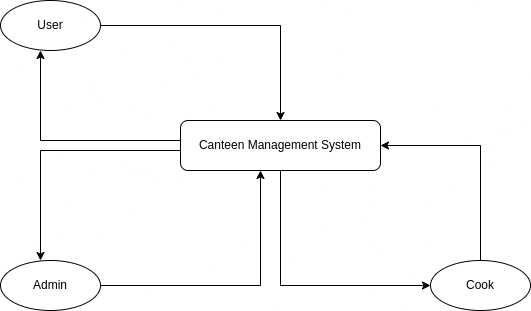

The diagram above was exported from draw.io. Its source (the exported page's mxGraphModel, read from the mxfile embedded in the PNG):
<mxGraphModel dx="1434" dy="1961" grid="1" gridSize="10" guides="1" tooltips="1" connect="1" arrows="1" fold="1" page="1" pageScale="1" pageWidth="827" pageHeight="1169" math="0" shadow="0">
  <root>
    <mxCell id="0" />
    <mxCell id="1" parent="0" />
    <mxCell id="2_Uen7SWTbBxfD-wWknp-71" value="User" style="shape=ellipse;whiteSpace=wrap;html=1;" vertex="1" parent="1">
      <mxGeometry x="70" y="-80" width="100" height="50" as="geometry" />
    </mxCell>
    <mxCell id="2_Uen7SWTbBxfD-wWknp-72" value="Canteen Management System" style="rounded=1;whiteSpace=wrap;html=1;" vertex="1" parent="1">
      <mxGeometry x="250" y="40" width="200" height="50" as="geometry" />
    </mxCell>
    <mxCell id="2_Uen7SWTbBxfD-wWknp-73" value="Admin" style="shape=ellipse;whiteSpace=wrap;html=1;" vertex="1" parent="1">
      <mxGeometry x="70" y="180" width="100" height="50" as="geometry" />
    </mxCell>
    <mxCell id="2_Uen7SWTbBxfD-wWknp-74" value="Cook" style="shape=ellipse;whiteSpace=wrap;html=1;" vertex="1" parent="1">
      <mxGeometry x="500" y="180" width="100" height="50" as="geometry" />
    </mxCell>
    <mxCell id="2_Uen7SWTbBxfD-wWknp-75" style="edgeStyle=orthogonalEdgeStyle;rounded=0;orthogonalLoop=1;jettySize=auto;html=1;exitX=1;exitY=0.5;exitDx=0;exitDy=0;" edge="1" parent="1" source="2_Uen7SWTbBxfD-wWknp-71" target="2_Uen7SWTbBxfD-wWknp-72">
      <mxGeometry relative="1" as="geometry" />
    </mxCell>
    <mxCell id="2_Uen7SWTbBxfD-wWknp-76" style="edgeStyle=orthogonalEdgeStyle;rounded=0;orthogonalLoop=1;jettySize=auto;html=1;exitX=0;exitY=0.5;exitDx=0;exitDy=0;" edge="1" parent="1" source="2_Uen7SWTbBxfD-wWknp-72" target="2_Uen7SWTbBxfD-wWknp-71">
      <mxGeometry relative="1" as="geometry">
        <Array as="points">
          <mxPoint x="250" y="60" />
          <mxPoint x="110" y="60" />
        </Array>
      </mxGeometry>
    </mxCell>
    <mxCell id="2_Uen7SWTbBxfD-wWknp-77" style="edgeStyle=orthogonalEdgeStyle;rounded=0;orthogonalLoop=1;jettySize=auto;html=1;exitX=1;exitY=0.5;exitDx=0;exitDy=0;" edge="1" parent="1" source="2_Uen7SWTbBxfD-wWknp-73" target="2_Uen7SWTbBxfD-wWknp-72">
      <mxGeometry relative="1" as="geometry">
        <Array as="points">
          <mxPoint x="330" y="205" />
        </Array>
      </mxGeometry>
    </mxCell>
    <mxCell id="2_Uen7SWTbBxfD-wWknp-78" style="edgeStyle=orthogonalEdgeStyle;rounded=0;orthogonalLoop=1;jettySize=auto;html=1;exitX=0;exitY=0.5;exitDx=0;exitDy=0;" edge="1" parent="1" source="2_Uen7SWTbBxfD-wWknp-72" target="2_Uen7SWTbBxfD-wWknp-73">
      <mxGeometry relative="1" as="geometry">
        <Array as="points">
          <mxPoint x="250" y="70" />
          <mxPoint x="110" y="70" />
        </Array>
      </mxGeometry>
    </mxCell>
    <mxCell id="2_Uen7SWTbBxfD-wWknp-79" style="edgeStyle=orthogonalEdgeStyle;rounded=0;orthogonalLoop=1;jettySize=auto;html=1;exitX=0.5;exitY=0;exitDx=0;exitDy=0;entryX=1;entryY=0.5;entryDx=0;entryDy=0;" edge="1" parent="1" source="2_Uen7SWTbBxfD-wWknp-74" target="2_Uen7SWTbBxfD-wWknp-72">
      <mxGeometry relative="1" as="geometry">
        <Array as="points">
          <mxPoint x="550" y="65" />
        </Array>
      </mxGeometry>
    </mxCell>
    <mxCell id="2_Uen7SWTbBxfD-wWknp-80" style="edgeStyle=orthogonalEdgeStyle;rounded=0;orthogonalLoop=1;jettySize=auto;html=1;" edge="1" parent="1" target="2_Uen7SWTbBxfD-wWknp-74">
      <mxGeometry relative="1" as="geometry">
        <mxPoint x="350" y="90" as="sourcePoint" />
        <Array as="points">
          <mxPoint x="350" y="205" />
        </Array>
      </mxGeometry>
    </mxCell>
  </root>
</mxGraphModel>